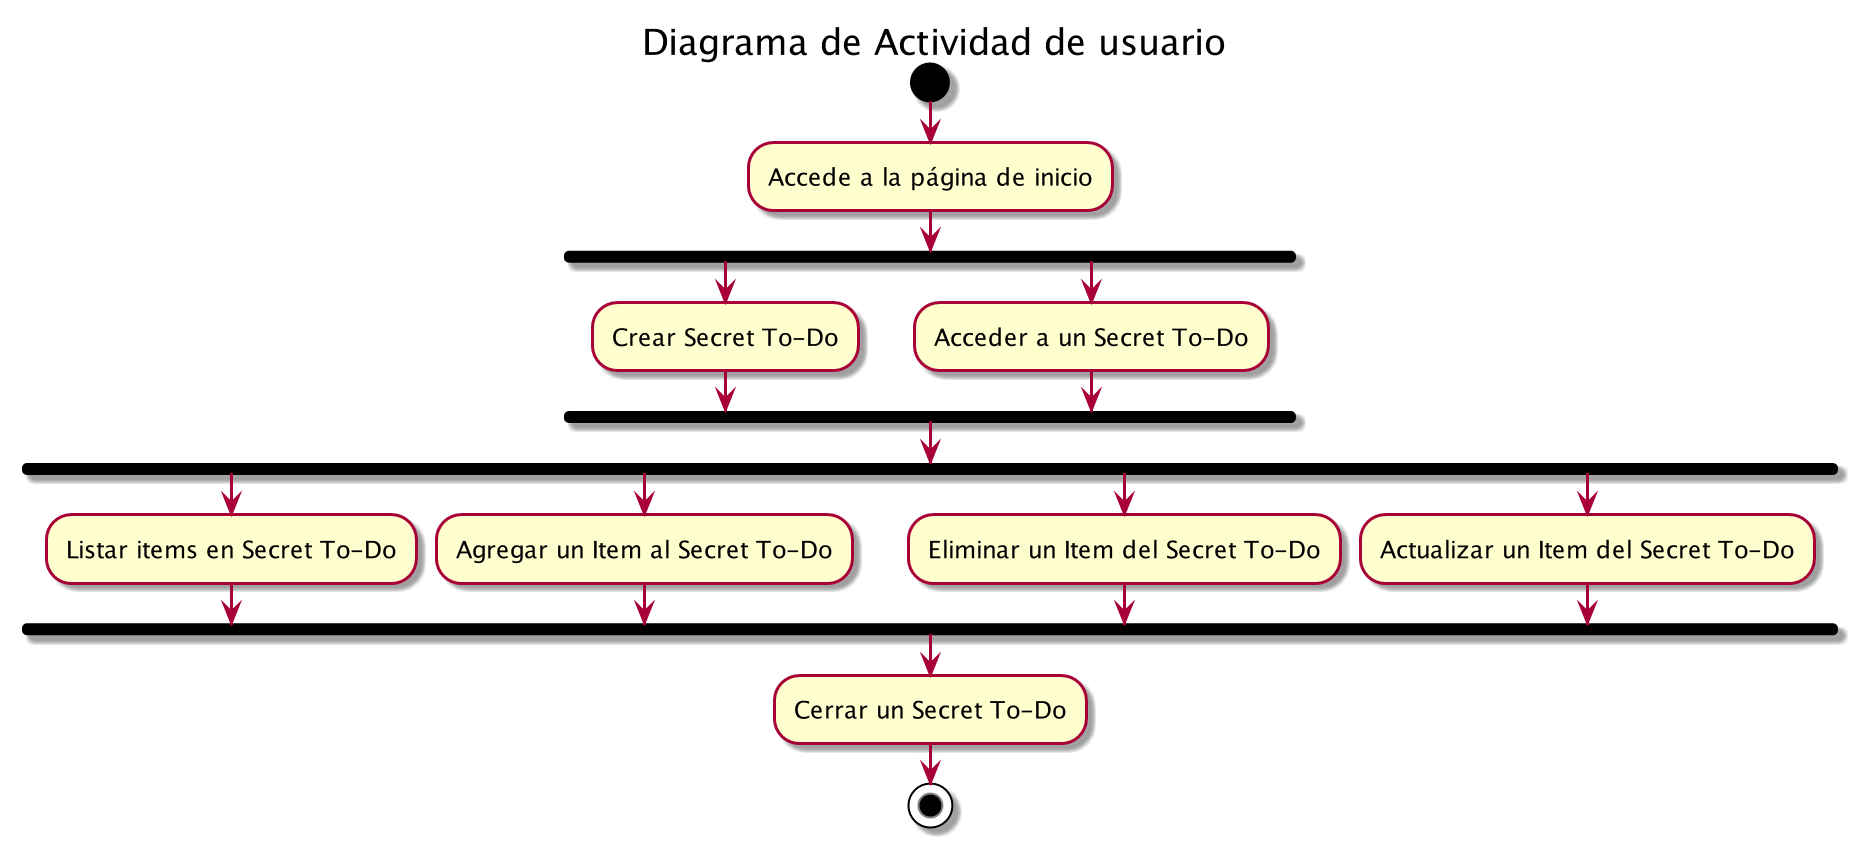

The diagram above was rendered by PlantUML. Its source (embedded in the PNG):
@startuml SECRET_TODO_FLOW
scale 2
title Diagrama de Actividad de usuario

start
:Accede a la página de inicio;
fork
:Crear Secret To-Do;
fork again
:Acceder a un Secret To-Do;
end fork
fork
:Listar items en Secret To-Do;
fork again
:Agregar un Item al Secret To-Do;
fork again
:Eliminar un Item del Secret To-Do;
fork again
:Actualizar un Item del Secret To-Do;
end fork
:Cerrar un Secret To-Do;
stop
@enduml